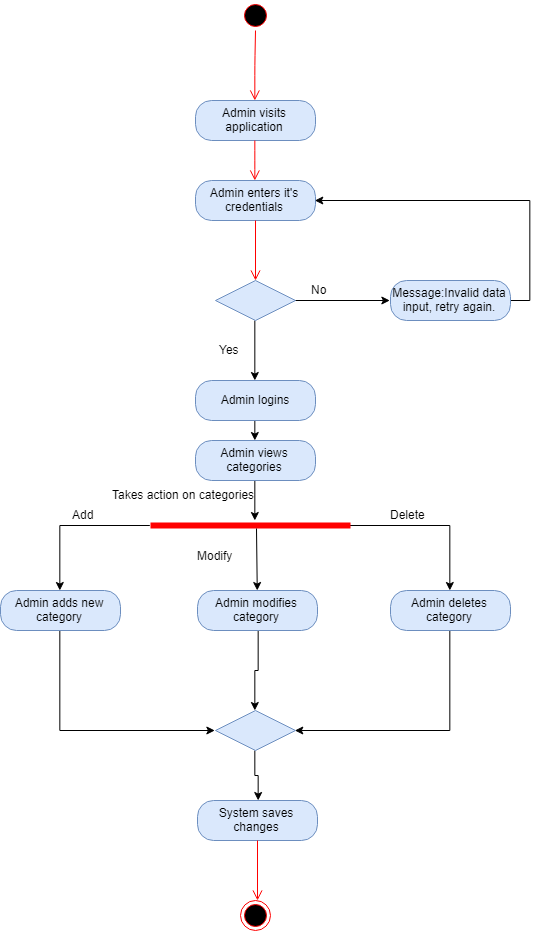

The diagram above was exported from draw.io. Its source (the exported page's mxGraphModel, read from the mxfile embedded in the PNG):
<mxGraphModel dx="1257" dy="1825" grid="1" gridSize="10" guides="1" tooltips="1" connect="1" arrows="1" fold="1" page="1" pageScale="1" pageWidth="850" pageHeight="1100" math="0" shadow="0">
  <root>
    <mxCell id="0" />
    <mxCell id="1" parent="0" />
    <mxCell id="2" value="" style="ellipse;html=1;shape=startState;fillColor=#000000;strokeColor=#ff0000;" vertex="1" parent="1">
      <mxGeometry x="297" y="-1040" width="30" height="30" as="geometry" />
    </mxCell>
    <mxCell id="3" value="" style="edgeStyle=orthogonalEdgeStyle;html=1;verticalAlign=bottom;endArrow=open;endSize=8;strokeColor=#ff0000;entryX=0.5;entryY=0;entryDx=0;entryDy=0;" edge="1" source="2" target="4" parent="1">
      <mxGeometry relative="1" as="geometry">
        <mxPoint x="312" y="-950" as="targetPoint" />
      </mxGeometry>
    </mxCell>
    <mxCell id="4" value="Admin visits application" style="rounded=1;whiteSpace=wrap;html=1;arcSize=40;fillColor=#dae8fc;strokeColor=#6c8ebf;" vertex="1" parent="1">
      <mxGeometry x="252" y="-940" width="120" height="40" as="geometry" />
    </mxCell>
    <mxCell id="5" value="" style="edgeStyle=orthogonalEdgeStyle;html=1;verticalAlign=bottom;endArrow=open;endSize=8;strokeColor=#ff0000;entryX=0.5;entryY=0;entryDx=0;entryDy=0;" edge="1" source="4" target="6" parent="1">
      <mxGeometry relative="1" as="geometry">
        <mxPoint x="342" y="-840" as="targetPoint" />
      </mxGeometry>
    </mxCell>
    <mxCell id="6" value="Admin enters it's credentials" style="rounded=1;whiteSpace=wrap;html=1;arcSize=40;fillColor=#dae8fc;strokeColor=#6c8ebf;" vertex="1" parent="1">
      <mxGeometry x="252" y="-860" width="120" height="40" as="geometry" />
    </mxCell>
    <mxCell id="7" value="" style="edgeStyle=orthogonalEdgeStyle;html=1;verticalAlign=bottom;endArrow=open;endSize=8;strokeColor=#ff0000;" edge="1" source="6" parent="1">
      <mxGeometry relative="1" as="geometry">
        <mxPoint x="312" y="-760" as="targetPoint" />
      </mxGeometry>
    </mxCell>
    <mxCell id="8" style="edgeStyle=orthogonalEdgeStyle;rounded=0;orthogonalLoop=1;jettySize=auto;html=1;exitX=1;exitY=0.5;exitDx=0;exitDy=0;entryX=0;entryY=0.5;entryDx=0;entryDy=0;" edge="1" source="10" target="12" parent="1">
      <mxGeometry relative="1" as="geometry" />
    </mxCell>
    <mxCell id="9" style="edgeStyle=orthogonalEdgeStyle;rounded=0;orthogonalLoop=1;jettySize=auto;html=1;exitX=0.5;exitY=1;exitDx=0;exitDy=0;entryX=0.5;entryY=0;entryDx=0;entryDy=0;" edge="1" source="10" target="15" parent="1">
      <mxGeometry relative="1" as="geometry" />
    </mxCell>
    <mxCell id="10" value="" style="rhombus;whiteSpace=wrap;html=1;fillColor=#dae8fc;strokeColor=#6c8ebf;" vertex="1" parent="1">
      <mxGeometry x="272" y="-760" width="80" height="40" as="geometry" />
    </mxCell>
    <mxCell id="11" style="edgeStyle=orthogonalEdgeStyle;rounded=0;orthogonalLoop=1;jettySize=auto;html=1;exitX=1;exitY=0.5;exitDx=0;exitDy=0;entryX=1;entryY=0.5;entryDx=0;entryDy=0;" edge="1" source="12" target="6" parent="1">
      <mxGeometry relative="1" as="geometry" />
    </mxCell>
    <mxCell id="12" value="Message:Invalid data input, retry again." style="rounded=1;whiteSpace=wrap;html=1;arcSize=40;fillColor=#dae8fc;strokeColor=#6c8ebf;" vertex="1" parent="1">
      <mxGeometry x="447" y="-760" width="120" height="40" as="geometry" />
    </mxCell>
    <mxCell id="13" value="No" style="text;html=1;resizable=0;points=[];autosize=1;align=left;verticalAlign=top;spacingTop=-4;" vertex="1" parent="1">
      <mxGeometry x="366" y="-760" width="30" height="20" as="geometry" />
    </mxCell>
    <mxCell id="14" style="edgeStyle=orthogonalEdgeStyle;rounded=0;orthogonalLoop=1;jettySize=auto;html=1;exitX=0.5;exitY=1;exitDx=0;exitDy=0;" edge="1" source="15" parent="1">
      <mxGeometry relative="1" as="geometry">
        <mxPoint x="311.3333333333335" y="-600" as="targetPoint" />
      </mxGeometry>
    </mxCell>
    <mxCell id="15" value="Admin logins" style="rounded=1;whiteSpace=wrap;html=1;arcSize=40;fillColor=#dae8fc;strokeColor=#6c8ebf;" vertex="1" parent="1">
      <mxGeometry x="252" y="-660" width="120" height="40" as="geometry" />
    </mxCell>
    <mxCell id="16" value="Yes" style="text;html=1;resizable=0;points=[];autosize=1;align=left;verticalAlign=top;spacingTop=-4;" vertex="1" parent="1">
      <mxGeometry x="274" y="-700" width="40" height="20" as="geometry" />
    </mxCell>
    <mxCell id="17" style="edgeStyle=orthogonalEdgeStyle;rounded=0;orthogonalLoop=1;jettySize=auto;html=1;exitX=0;exitY=0.5;exitDx=0;exitDy=0;exitPerimeter=0;entryX=0.5;entryY=0;entryDx=0;entryDy=0;" edge="1" source="19" target="22" parent="1">
      <mxGeometry relative="1" as="geometry" />
    </mxCell>
    <mxCell id="18" style="edgeStyle=orthogonalEdgeStyle;rounded=0;orthogonalLoop=1;jettySize=auto;html=1;exitX=1;exitY=0.5;exitDx=0;exitDy=0;exitPerimeter=0;" edge="1" source="19" target="28" parent="1">
      <mxGeometry relative="1" as="geometry" />
    </mxCell>
    <mxCell id="19" value="" style="shape=line;html=1;strokeWidth=6;strokeColor=#ff0000;" vertex="1" parent="1">
      <mxGeometry x="207" y="-520" width="200" height="10" as="geometry" />
    </mxCell>
    <mxCell id="20" value="Takes action on categories" style="text;html=1;resizable=0;points=[];autosize=1;align=left;verticalAlign=top;spacingTop=-4;" vertex="1" parent="1">
      <mxGeometry x="167" y="-555" width="160" height="20" as="geometry" />
    </mxCell>
    <mxCell id="21" style="edgeStyle=orthogonalEdgeStyle;rounded=0;orthogonalLoop=1;jettySize=auto;html=1;exitX=0.5;exitY=1;exitDx=0;exitDy=0;entryX=0;entryY=0.5;entryDx=0;entryDy=0;" edge="1" source="22" target="34" parent="1">
      <mxGeometry relative="1" as="geometry" />
    </mxCell>
    <mxCell id="22" value="Admin adds new category" style="rounded=1;whiteSpace=wrap;html=1;arcSize=40;fillColor=#dae8fc;strokeColor=#6c8ebf;" vertex="1" parent="1">
      <mxGeometry x="57" y="-450" width="120" height="40" as="geometry" />
    </mxCell>
    <mxCell id="23" style="edgeStyle=orthogonalEdgeStyle;rounded=0;orthogonalLoop=1;jettySize=auto;html=1;exitX=0.5;exitY=1;exitDx=0;exitDy=0;entryX=0.5;entryY=0;entryDx=0;entryDy=0;" edge="1" source="24" target="34" parent="1">
      <mxGeometry relative="1" as="geometry" />
    </mxCell>
    <mxCell id="24" value="Admin modifies category" style="rounded=1;whiteSpace=wrap;html=1;arcSize=40;fillColor=#dae8fc;strokeColor=#6c8ebf;" vertex="1" parent="1">
      <mxGeometry x="254" y="-450" width="120" height="40" as="geometry" />
    </mxCell>
    <mxCell id="25" style="edgeStyle=orthogonalEdgeStyle;rounded=0;orthogonalLoop=1;jettySize=auto;html=1;exitX=0.5;exitY=1;exitDx=0;exitDy=0;" edge="1" source="26" target="19" parent="1">
      <mxGeometry relative="1" as="geometry">
        <Array as="points">
          <mxPoint x="312" y="-520" />
          <mxPoint x="312" y="-520" />
        </Array>
      </mxGeometry>
    </mxCell>
    <mxCell id="26" value="Admin views categories" style="rounded=1;whiteSpace=wrap;html=1;arcSize=40;fillColor=#dae8fc;strokeColor=#6c8ebf;" vertex="1" parent="1">
      <mxGeometry x="252" y="-600" width="120" height="40" as="geometry" />
    </mxCell>
    <mxCell id="27" style="edgeStyle=orthogonalEdgeStyle;rounded=0;orthogonalLoop=1;jettySize=auto;html=1;exitX=0.5;exitY=1;exitDx=0;exitDy=0;entryX=1;entryY=0.5;entryDx=0;entryDy=0;" edge="1" source="28" target="34" parent="1">
      <mxGeometry relative="1" as="geometry" />
    </mxCell>
    <mxCell id="28" value="Admin deletes category" style="rounded=1;whiteSpace=wrap;html=1;arcSize=40;fillColor=#dae8fc;strokeColor=#6c8ebf;" vertex="1" parent="1">
      <mxGeometry x="447" y="-450" width="120" height="40" as="geometry" />
    </mxCell>
    <mxCell id="29" value="" style="endArrow=classic;html=1;" edge="1" target="24" parent="1">
      <mxGeometry width="50" height="50" relative="1" as="geometry">
        <mxPoint x="313" y="-512" as="sourcePoint" />
        <mxPoint x="327" y="-500" as="targetPoint" />
      </mxGeometry>
    </mxCell>
    <mxCell id="30" value="Add" style="text;html=1;resizable=0;points=[];autosize=1;align=left;verticalAlign=top;spacingTop=-4;" vertex="1" parent="1">
      <mxGeometry x="127" y="-535" width="40" height="20" as="geometry" />
    </mxCell>
    <mxCell id="31" value="Modify" style="text;html=1;resizable=0;points=[];autosize=1;align=left;verticalAlign=top;spacingTop=-4;" vertex="1" parent="1">
      <mxGeometry x="252" y="-494" width="50" height="20" as="geometry" />
    </mxCell>
    <mxCell id="32" value="Delete" style="text;html=1;resizable=0;points=[];autosize=1;align=left;verticalAlign=top;spacingTop=-4;" vertex="1" parent="1">
      <mxGeometry x="445" y="-535" width="50" height="20" as="geometry" />
    </mxCell>
    <mxCell id="33" style="edgeStyle=orthogonalEdgeStyle;rounded=0;orthogonalLoop=1;jettySize=auto;html=1;exitX=0.5;exitY=1;exitDx=0;exitDy=0;" edge="1" source="34" target="35" parent="1">
      <mxGeometry relative="1" as="geometry" />
    </mxCell>
    <mxCell id="34" value="" style="rhombus;whiteSpace=wrap;html=1;fillColor=#dae8fc;strokeColor=#6c8ebf;" vertex="1" parent="1">
      <mxGeometry x="272" y="-330" width="80" height="40" as="geometry" />
    </mxCell>
    <mxCell id="35" value="System saves changes" style="rounded=1;whiteSpace=wrap;html=1;arcSize=40;fillColor=#dae8fc;strokeColor=#6c8ebf;" vertex="1" parent="1">
      <mxGeometry x="254" y="-240" width="120" height="40" as="geometry" />
    </mxCell>
    <mxCell id="36" value="" style="edgeStyle=orthogonalEdgeStyle;html=1;verticalAlign=bottom;endArrow=open;endSize=8;strokeColor=#ff0000;" edge="1" source="35" parent="1">
      <mxGeometry relative="1" as="geometry">
        <mxPoint x="314" y="-140" as="targetPoint" />
      </mxGeometry>
    </mxCell>
    <mxCell id="37" value="" style="ellipse;html=1;shape=endState;fillColor=#000000;strokeColor=#ff0000;" vertex="1" parent="1">
      <mxGeometry x="297" y="-140" width="30" height="30" as="geometry" />
    </mxCell>
  </root>
</mxGraphModel>